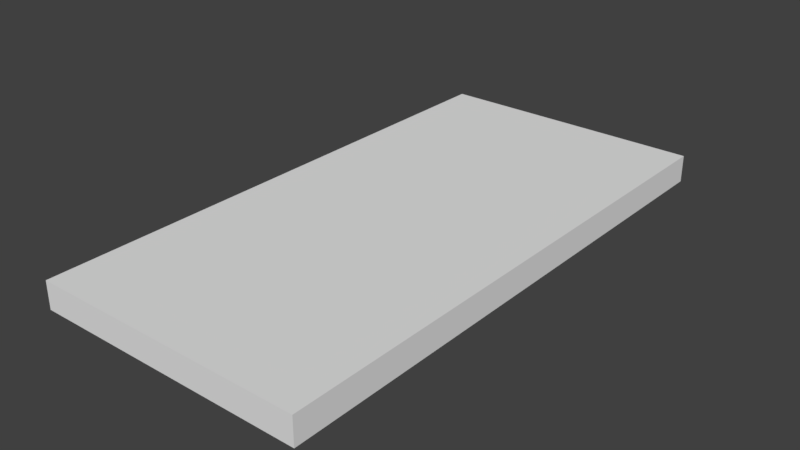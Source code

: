 # Source: Church_Floor_2x4x0_2.blend  (saved by Blender 2.79.0; exported with 4.5.12 LTS)
import bpy
from mathutils import Matrix  # noqa: F401  (used for matrix-valued properties, if any)

bpy.ops.wm.read_factory_settings(use_empty=True)
scene = bpy.context.scene
scene.name = 'Scene'

# ---- collections
col_collection_1 = bpy.data.collections.new('Collection 1'); scene.collection.children.link(col_collection_1)

# ---- world
world_world = bpy.data.worlds.new('World'); scene.world = world_world
world_world.color = (0.05088, 0.05088, 0.05088)
world_world.use_sun_shadow = False
world_world.sun_shadow_jitter_overblur = 0.0
world_world.cycles.sampling_method = 'MANUAL'

# ---- meshes
me_church_floor_2x4x0_2 = bpy.data.meshes.new('Church Floor 2x4x0_2')
me_church_floor_2x4x0_2.from_pydata([(0.0, 0.0, 0.0), (-6.517e-07, 4.0, 0.0), (2.0, 4.0, 0.0), (2.0, 6.517e-07, 0.0), (0.0, 0.0, 0.2), (-6.517e-07, 4.0, 0.2), (2.0, 4.0, 0.2), (2.0, 6.517e-07, 0.2)], [], [(1, 2, 3, 0), (5, 4, 7, 6), (2, 6, 7, 3), (0, 4, 5, 1), (3, 7, 4, 0), (1, 5, 6, 2)])
me_church_floor_2x4x0_2.use_remesh_preserve_volume = False
me_church_floor_2x4x0_2.use_remesh_preserve_attributes = False
me_church_floor_2x4x0_2.use_mirror_vertex_groups = False
me_church_floor_2x4x0_2.update()

# ---- objects
ob_church_floor_2x4x0_2 = bpy.data.objects.new('Church Floor 2x4x0_2', me_church_floor_2x4x0_2)

# ---- transforms, parenting, visibility, modifiers, constraints
ob_church_floor_2x4x0_2.location = (0.0, 0.0, 0.0)
ob_church_floor_2x4x0_2.lineart.crease_threshold = 0.0

# ---- collection membership
col_collection_1.objects.link(ob_church_floor_2x4x0_2)

# ---- scene / render settings (as saved in the file)
scene.frame_start = 1; scene.frame_end = 250; scene.frame_set(1)
scene.render.engine = 'BLENDER_EEVEE_NEXT'
scene.render.resolution_percentage = 50
scene.render.dither_intensity = 0.0
scene.cycles.use_denoising = False
scene.cycles.samples = 128
scene.cycles.sampling_pattern = 'TABULATED_SOBOL'
scene.cycles.use_adaptive_sampling = False
scene.cycles.use_light_tree = False
scene.cycles.blur_glossy = 0.0
scene.cycles.sample_clamp_indirect = 0.0
scene.view_settings.view_transform = 'Standard'
bpy.context.view_layer.update()

# ---- added for rendering (the .blend has no active camera and no usable light): camera, sun
cam_auto = bpy.data.cameras.new('AutoCamera')
cam_auto.lens = 50.0
cam_auto.sensor_width = 36.0
cam_auto.clip_end = 1000.0
ob_auto_camera = bpy.data.objects.new('AutoCamera', cam_auto)
scene.collection.objects.link(ob_auto_camera)
ob_auto_camera.location = (5.14187, -2.97024, 3.41349)
ob_auto_camera.rotation_euler = (1.09748, -7.21219e-08, 0.694738)
scene.camera = ob_auto_camera
light_auto_sun = bpy.data.lights.new('AutoSun', 'SUN')
light_auto_sun.energy = 3.0
light_auto_sun.angle = 0.0523599
ob_auto_sun = bpy.data.objects.new('AutoSun', light_auto_sun)
scene.collection.objects.link(ob_auto_sun)
ob_auto_sun.rotation_euler = (0.872665, 0.174533, 0.523599)
bpy.context.view_layer.update()
